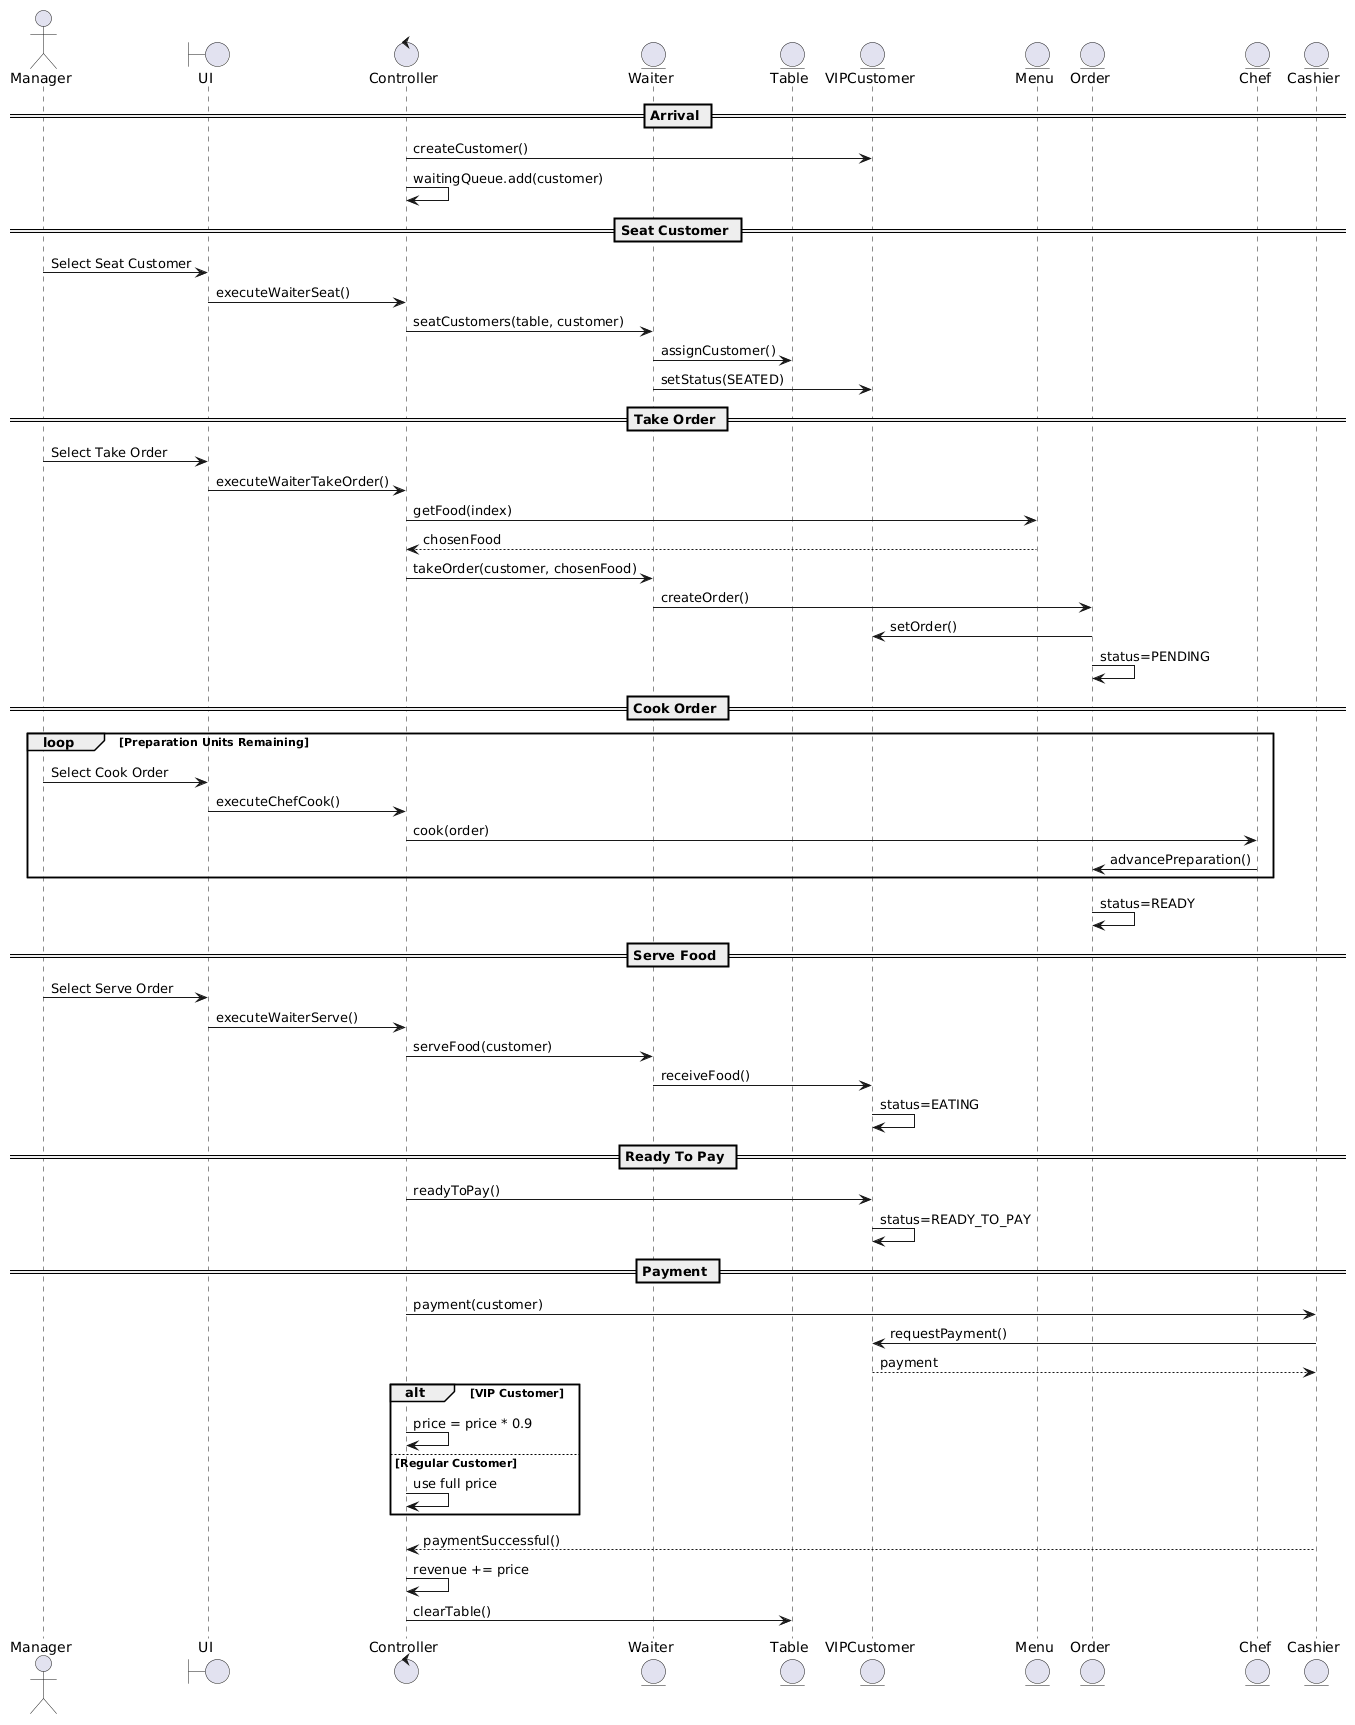

The diagram above was rendered by PlantUML. Its source (embedded in the PNG):
@startuml
actor Manager

boundary UI
control Controller
entity Waiter
entity Table
entity VIPCustomer
entity Menu
entity Order
entity Chef
entity Cashier

== Arrival ==

Controller -> VIPCustomer : createCustomer()
Controller -> Controller : waitingQueue.add(customer)

== Seat Customer ==

Manager -> UI : Select Seat Customer
UI -> Controller : executeWaiterSeat()

Controller -> Waiter : seatCustomers(table, customer)
Waiter -> Table : assignCustomer()
Waiter -> VIPCustomer : setStatus(SEATED)

== Take Order ==

Manager -> UI : Select Take Order
UI -> Controller : executeWaiterTakeOrder()

Controller -> Menu : getFood(index)
Menu --> Controller : chosenFood

Controller -> Waiter : takeOrder(customer, chosenFood)

Waiter -> Order : createOrder()
Order -> VIPCustomer : setOrder()
Order -> Order : status=PENDING

== Cook Order ==

loop Preparation Units Remaining

    Manager -> UI : Select Cook Order
    UI -> Controller : executeChefCook()

    Controller -> Chef : cook(order)
    Chef -> Order : advancePreparation()

end

Order -> Order : status=READY

== Serve Food ==

Manager -> UI : Select Serve Order
UI -> Controller : executeWaiterServe()

Controller -> Waiter : serveFood(customer)

Waiter -> VIPCustomer : receiveFood()
VIPCustomer -> VIPCustomer : status=EATING

== Ready To Pay ==

Controller -> VIPCustomer : readyToPay()
VIPCustomer -> VIPCustomer : status=READY_TO_PAY

== Payment ==

Controller -> Cashier : payment(customer)

Cashier -> VIPCustomer : requestPayment()
VIPCustomer --> Cashier : payment

alt VIP Customer
    Controller -> Controller : price = price * 0.9
else Regular Customer
    Controller -> Controller : use full price
end

Cashier --> Controller : paymentSuccessful()

Controller -> Controller : revenue += price
Controller -> Table : clearTable()
@enduml